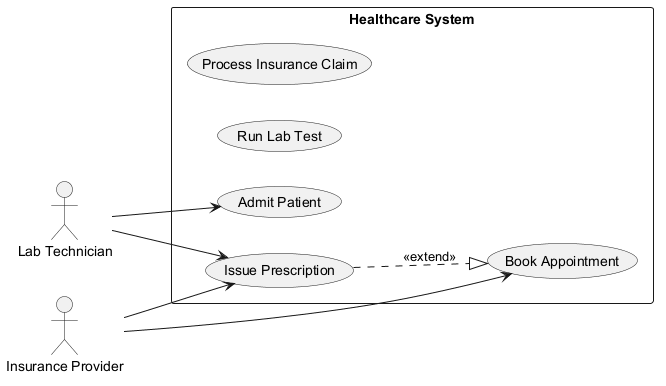

The diagram above was rendered by PlantUML. Its source (embedded in the PNG):
@startuml
skinparam monochrome true
left to right direction
actor "Lab Technician" as LabTechnician
actor "Insurance Provider" as InsuranceProvider
rectangle "Healthcare System" {
  usecase "Process Insurance Claim" as UC_ProcessInsuranceClaim
  usecase "Run Lab Test" as UC_RunLabTest
  usecase "Issue Prescription" as UC_IssuePrescription
  usecase "Book Appointment" as UC_BookAppointment
  usecase "Admit Patient" as UC_AdmitPatient
}
LabTechnician --> UC_IssuePrescription
LabTechnician --> UC_AdmitPatient
InsuranceProvider --> UC_BookAppointment
InsuranceProvider --> UC_IssuePrescription
UC_IssuePrescription ..|> UC_BookAppointment : <<extend>>
@enduml